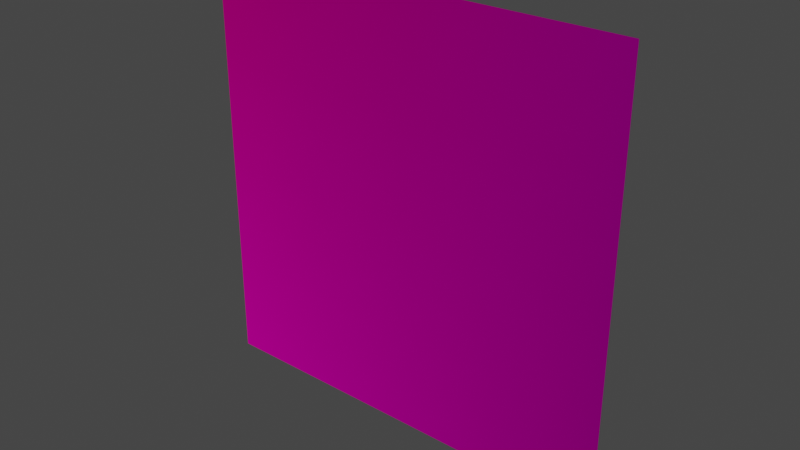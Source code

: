# Source: overlay_scrawlings006a.blend  (saved by Blender 3.6.13; exported with 4.5.12 LTS)
import bpy
from mathutils import Matrix  # noqa: F401  (used for matrix-valued properties, if any)

bpy.ops.wm.read_factory_settings(use_empty=True)
scene = bpy.context.scene
scene.name = 'Scene'

# ---- collections
col_collection = bpy.data.collections.new('Collection'); scene.collection.children.link(col_collection)

# ---- images (referenced by path relative to the original .blend; pixels are not part of the script)
import os
ASSET_DIR = os.environ.get("B2B_ASSET_DIR", "")  # directory of the original .blend (textures are referenced by path, not embedded)
HERE = os.path.dirname(os.path.abspath(__file__))  # packed textures are extracted next to this script under _unpacked/

def load_image(name, relpath, width, height, colorspace="sRGB"):
    """Load a texture the original file referenced (path relative to the .blend, or extracted next to this script)."""
    p = next((c for c in (os.path.join(HERE, relpath), os.path.join(ASSET_DIR, relpath)) if relpath and os.path.exists(c)), "")
    if p:
        img = bpy.data.images.load(p, check_existing=True)
        img.name = name
    else:  # same state as the original file: an image datablock whose file is absent (Cycles renders it pink)
        img = bpy.data.images.new(name, width, height)
        img.source = "FILE"
        img.filepath = "//" + (relpath or name)
    img.colorspace_settings.name = colorspace
    return img
img_overlay_scrawlings006a_png = load_image('overlay_scrawlings006a.png', 'overlay_scrawlings006a.png', 1024, 1024, 'sRGB')
img_overlay_scrawlings006a_2_png = load_image('overlay_scrawlings006a_2.png', 'overlay_scrawlings006a_2.png', 1024, 1024, 'sRGB')
img_overlay_scrawlings006a_3_png = load_image('overlay_scrawlings006a_3.png', 'overlay_scrawlings006a_3.png', 1024, 1024, 'sRGB')
img_overlay_scrawlings006a_4_png = load_image('overlay_scrawlings006a_4.png', 'overlay_scrawlings006a_4.png', 1024, 1024, 'sRGB')
img_overlay_scrawlings006a_5_png = load_image('overlay_scrawlings006a_5.png', 'overlay_scrawlings006a_5.png', 1024, 1024, 'sRGB')
img_overlay_scrawlings006a_6_png = load_image('overlay_scrawlings006a_6.png', 'overlay_scrawlings006a_6.png', 1024, 1024, 'sRGB')
img_overlay_scrawlings006a_7_png = load_image('overlay_scrawlings006a_7.png', 'overlay_scrawlings006a_7.png', 1024, 1024, 'sRGB')
img_overlay_scrawlings006a_8_png = load_image('overlay_scrawlings006a_8.png', 'overlay_scrawlings006a_8.png', 1024, 1024, 'sRGB')
img_overlay_scrawlings006a_9_png = load_image('overlay_scrawlings006a_9.png', 'overlay_scrawlings006a_9.png', 1024, 1024, 'sRGB')
img_overlay_scrawlings006a_10_png = load_image('overlay_scrawlings006a_10.png', 'overlay_scrawlings006a_10.png', 1024, 1024, 'sRGB')
img_overlay_scrawlings006a_11_png = load_image('overlay_scrawlings006a_11.png', 'overlay_scrawlings006a_11.png', 1024, 1024, 'sRGB')
img_overlay_scrawlings006a_12_png = load_image('overlay_scrawlings006a_12.png', 'overlay_scrawlings006a_12.png', 1024, 1024, 'sRGB')
img_overlay_scrawlings006a_13_png = load_image('overlay_scrawlings006a_13.png', 'overlay_scrawlings006a_13.png', 1024, 1024, 'sRGB')
img_overlay_scrawlings006a_14_png = load_image('overlay_scrawlings006a_14.png', 'overlay_scrawlings006a_14.png', 1024, 1024, 'sRGB')
img_overlay_scrawlings006a_15_png = load_image('overlay_scrawlings006a_15.png', 'overlay_scrawlings006a_15.png', 1024, 1024, 'sRGB')
img_overlay_scrawlings006a_16_png = load_image('overlay_scrawlings006a_16.png', 'overlay_scrawlings006a_16.png', 1024, 1024, 'sRGB')
img_overlay_scrawlings006a_17_png = load_image('overlay_scrawlings006a_17.png', 'overlay_scrawlings006a_17.png', 1024, 1024, 'sRGB')
img_overlay_scrawlings006a_18_png = load_image('overlay_scrawlings006a_18.png', 'overlay_scrawlings006a_18.png', 1024, 1024, 'sRGB')
img_overlay_scrawlings006a_19_png = load_image('overlay_scrawlings006a_19.png', 'overlay_scrawlings006a_19.png', 1024, 1024, 'sRGB')
img_overlay_scrawlings006a_20_png = load_image('overlay_scrawlings006a_20.png', 'overlay_scrawlings006a_20.png', 1024, 1024, 'sRGB')
img_overlay_scrawlings006a_21_png = load_image('overlay_scrawlings006a_21.png', 'overlay_scrawlings006a_21.png', 1024, 1024, 'sRGB')
img_overlay_scrawlings006a_22_png = load_image('overlay_scrawlings006a_22.png', 'overlay_scrawlings006a_22.png', 1024, 1024, 'sRGB')
img_overlay_scrawlings006a_23_png = load_image('overlay_scrawlings006a_23.png', 'overlay_scrawlings006a_23.png', 1024, 1024, 'sRGB')
img_overlay_scrawlings006a_24_png = load_image('overlay_scrawlings006a_24.png', 'overlay_scrawlings006a_24.png', 1024, 1024, 'sRGB')
img_overlay_scrawlings006a_25_png = load_image('overlay_scrawlings006a_25.png', 'overlay_scrawlings006a_25.png', 1024, 1024, 'sRGB')
img_overlay_scrawlings006a_26_png = load_image('overlay_scrawlings006a_26.png', 'overlay_scrawlings006a_26.png', 1024, 1024, 'sRGB')
img_overlay_scrawlings006a_27_png = load_image('overlay_scrawlings006a_27.png', 'overlay_scrawlings006a_27.png', 1024, 1024, 'sRGB')
img_overlay_scrawlings006a_28_png = load_image('overlay_scrawlings006a_28.png', 'overlay_scrawlings006a_28.png', 1024, 1024, 'sRGB')
img_overlay_scrawlings006a_29_png = load_image('overlay_scrawlings006a_29.png', 'overlay_scrawlings006a_29.png', 1024, 1024, 'sRGB')
img_overlay_scrawlings006a_30_png = load_image('overlay_scrawlings006a_30.png', 'overlay_scrawlings006a_30.png', 1024, 1024, 'sRGB')
img_overlay_scrawlings006a_31_png = load_image('overlay_scrawlings006a_31.png', 'overlay_scrawlings006a_31.png', 1024, 1024, 'sRGB')
img_overlay_scrawlings006a_32_png = load_image('overlay_scrawlings006a_32.png', 'overlay_scrawlings006a_32.png', 1024, 1024, 'sRGB')

# ---- materials (node trees are filled in below, after node groups)
mat_overlay_scrawlings006a_1 = bpy.data.materials.new('overlay_scrawlings006a_1')
mat_overlay_scrawlings006a_1.use_transparent_shadow = False
mat_overlay_scrawlings006a_2 = bpy.data.materials.new('overlay_scrawlings006a_2')
mat_overlay_scrawlings006a_2.use_transparent_shadow = False
mat_overlay_scrawlings006a_3 = bpy.data.materials.new('overlay_scrawlings006a_3')
mat_overlay_scrawlings006a_3.use_transparent_shadow = False
mat_overlay_scrawlings006a_4 = bpy.data.materials.new('overlay_scrawlings006a_4')
mat_overlay_scrawlings006a_4.use_transparent_shadow = False
mat_overlay_scrawlings006a_5 = bpy.data.materials.new('overlay_scrawlings006a_5')
mat_overlay_scrawlings006a_5.use_transparent_shadow = False
mat_overlay_scrawlings006a_6 = bpy.data.materials.new('overlay_scrawlings006a_6')
mat_overlay_scrawlings006a_6.use_transparent_shadow = False
mat_overlay_scrawlings006a_7 = bpy.data.materials.new('overlay_scrawlings006a_7')
mat_overlay_scrawlings006a_7.use_transparent_shadow = False
mat_overlay_scrawlings006a_8 = bpy.data.materials.new('overlay_scrawlings006a_8')
mat_overlay_scrawlings006a_8.use_transparent_shadow = False
mat_overlay_scrawlings006a_9 = bpy.data.materials.new('overlay_scrawlings006a_9')
mat_overlay_scrawlings006a_9.use_transparent_shadow = False
mat_overlay_scrawlings006a_10 = bpy.data.materials.new('overlay_scrawlings006a_10')
mat_overlay_scrawlings006a_10.use_transparent_shadow = False
mat_overlay_scrawlings006a_11 = bpy.data.materials.new('overlay_scrawlings006a_11')
mat_overlay_scrawlings006a_11.use_transparent_shadow = False
mat_overlay_scrawlings006a_12 = bpy.data.materials.new('overlay_scrawlings006a_12')
mat_overlay_scrawlings006a_12.use_transparent_shadow = False
mat_overlay_scrawlings006a_13 = bpy.data.materials.new('overlay_scrawlings006a_13')
mat_overlay_scrawlings006a_13.use_transparent_shadow = False
mat_overlay_scrawlings006a_14 = bpy.data.materials.new('overlay_scrawlings006a_14')
mat_overlay_scrawlings006a_14.use_transparent_shadow = False
mat_overlay_scrawlings006a_15 = bpy.data.materials.new('overlay_scrawlings006a_15')
mat_overlay_scrawlings006a_15.use_transparent_shadow = False
mat_overlay_scrawlings006a_16 = bpy.data.materials.new('overlay_scrawlings006a_16')
mat_overlay_scrawlings006a_16.use_transparent_shadow = False
mat_overlay_scrawlings006a_17 = bpy.data.materials.new('overlay_scrawlings006a_17')
mat_overlay_scrawlings006a_17.use_transparent_shadow = False
mat_overlay_scrawlings006a_18 = bpy.data.materials.new('overlay_scrawlings006a_18')
mat_overlay_scrawlings006a_18.use_transparent_shadow = False
mat_overlay_scrawlings006a_19 = bpy.data.materials.new('overlay_scrawlings006a_19')
mat_overlay_scrawlings006a_19.use_transparent_shadow = False
mat_overlay_scrawlings006a_20 = bpy.data.materials.new('overlay_scrawlings006a_20')
mat_overlay_scrawlings006a_20.use_transparent_shadow = False
mat_overlay_scrawlings006a_21 = bpy.data.materials.new('overlay_scrawlings006a_21')
mat_overlay_scrawlings006a_21.use_transparent_shadow = False
mat_overlay_scrawlings006a_22 = bpy.data.materials.new('overlay_scrawlings006a_22')
mat_overlay_scrawlings006a_22.use_transparent_shadow = False
mat_overlay_scrawlings006a_23 = bpy.data.materials.new('overlay_scrawlings006a_23')
mat_overlay_scrawlings006a_23.use_transparent_shadow = False
mat_overlay_scrawlings006a_24 = bpy.data.materials.new('overlay_scrawlings006a_24')
mat_overlay_scrawlings006a_24.use_transparent_shadow = False
mat_overlay_scrawlings006a_25 = bpy.data.materials.new('overlay_scrawlings006a_25')
mat_overlay_scrawlings006a_25.use_transparent_shadow = False
mat_overlay_scrawlings006a_26 = bpy.data.materials.new('overlay_scrawlings006a_26')
mat_overlay_scrawlings006a_26.use_transparent_shadow = False
mat_overlay_scrawlings006a_27 = bpy.data.materials.new('overlay_scrawlings006a_27')
mat_overlay_scrawlings006a_27.use_transparent_shadow = False
mat_overlay_scrawlings006a_28 = bpy.data.materials.new('overlay_scrawlings006a_28')
mat_overlay_scrawlings006a_28.use_transparent_shadow = False
mat_overlay_scrawlings006a_29 = bpy.data.materials.new('overlay_scrawlings006a_29')
mat_overlay_scrawlings006a_29.use_transparent_shadow = False
mat_overlay_scrawlings006a_30 = bpy.data.materials.new('overlay_scrawlings006a_30')
mat_overlay_scrawlings006a_30.use_transparent_shadow = False
mat_overlay_scrawlings006a_31 = bpy.data.materials.new('overlay_scrawlings006a_31')
mat_overlay_scrawlings006a_31.use_transparent_shadow = False
mat_overlay_scrawlings006a_32 = bpy.data.materials.new('overlay_scrawlings006a_32')
mat_overlay_scrawlings006a_32.use_transparent_shadow = False

# ---- material node trees
mat_overlay_scrawlings006a_1.use_nodes = True; mat_overlay_scrawlings006a_1.node_tree.nodes.clear()
_N = mat_overlay_scrawlings006a_1.node_tree.nodes; _L = mat_overlay_scrawlings006a_1.node_tree.links
n0 = _N.new('ShaderNodeOutputMaterial'); n0.name = 'Material Output'; n0.location = (300, 300)
n1 = _N.new('ShaderNodeVertexColor'); n1.name = 'Color Attribute'; n1.location = (-342, 271)
n1.layer_name = 'Col'
n2 = _N.new('ShaderNodeTexImage'); n2.name = 'Image Texture'; n2.location = (-311, 9)
n2.image = img_overlay_scrawlings006a_png
n2.extension = 'EXTEND'
n3 = _N.new('ShaderNodeMix'); n3.name = 'Mix'; n3.location = (100, 175)
n3.data_type = 'RGBA'
n3.blend_type = 'MULTIPLY'
n3.inputs[0].default_value = 1.0
_L.new(n1.outputs[0], n3.inputs[6])
_L.new(n2.outputs[0], n3.inputs[7])
_L.new(n3.outputs[2], n0.inputs[0])
n0.is_active_output = True
mat_overlay_scrawlings006a_2.use_nodes = True; mat_overlay_scrawlings006a_2.node_tree.nodes.clear()
_N = mat_overlay_scrawlings006a_2.node_tree.nodes; _L = mat_overlay_scrawlings006a_2.node_tree.links
n0 = _N.new('ShaderNodeOutputMaterial'); n0.name = 'Material Output'; n0.location = (300, 300)
n1 = _N.new('ShaderNodeVertexColor'); n1.name = 'Color Attribute'; n1.location = (-342, 271)
n1.layer_name = 'Col'
n2 = _N.new('ShaderNodeMix'); n2.name = 'Mix'; n2.location = (100, 175)
n2.data_type = 'RGBA'
n2.blend_type = 'MULTIPLY'
n2.inputs[0].default_value = 1.0
n3 = _N.new('ShaderNodeTexImage'); n3.name = 'Image Texture'; n3.location = (-311, 9)
n3.image = img_overlay_scrawlings006a_2_png
n3.extension = 'EXTEND'
_L.new(n1.outputs[0], n2.inputs[6])
_L.new(n3.outputs[0], n2.inputs[7])
_L.new(n2.outputs[2], n0.inputs[0])
n0.is_active_output = True
mat_overlay_scrawlings006a_3.use_nodes = True; mat_overlay_scrawlings006a_3.node_tree.nodes.clear()
_N = mat_overlay_scrawlings006a_3.node_tree.nodes; _L = mat_overlay_scrawlings006a_3.node_tree.links
n0 = _N.new('ShaderNodeOutputMaterial'); n0.name = 'Material Output'; n0.location = (300, 300)
n1 = _N.new('ShaderNodeVertexColor'); n1.name = 'Color Attribute'; n1.location = (-342, 271)
n1.layer_name = 'Col'
n2 = _N.new('ShaderNodeMix'); n2.name = 'Mix'; n2.location = (100, 175)
n2.data_type = 'RGBA'
n2.blend_type = 'MULTIPLY'
n2.inputs[0].default_value = 1.0
n3 = _N.new('ShaderNodeTexImage'); n3.name = 'Image Texture'; n3.location = (-311, 9)
n3.image = img_overlay_scrawlings006a_3_png
n3.extension = 'EXTEND'
_L.new(n1.outputs[0], n2.inputs[6])
_L.new(n3.outputs[0], n2.inputs[7])
_L.new(n2.outputs[2], n0.inputs[0])
n0.is_active_output = True
mat_overlay_scrawlings006a_4.use_nodes = True; mat_overlay_scrawlings006a_4.node_tree.nodes.clear()
_N = mat_overlay_scrawlings006a_4.node_tree.nodes; _L = mat_overlay_scrawlings006a_4.node_tree.links
n0 = _N.new('ShaderNodeOutputMaterial'); n0.name = 'Material Output'; n0.location = (300, 300)
n1 = _N.new('ShaderNodeVertexColor'); n1.name = 'Color Attribute'; n1.location = (-342, 271)
n1.layer_name = 'Col'
n2 = _N.new('ShaderNodeMix'); n2.name = 'Mix'; n2.location = (100, 175)
n2.data_type = 'RGBA'
n2.blend_type = 'MULTIPLY'
n2.inputs[0].default_value = 1.0
n3 = _N.new('ShaderNodeTexImage'); n3.name = 'Image Texture'; n3.location = (-311, 9)
n3.image = img_overlay_scrawlings006a_4_png
n3.extension = 'EXTEND'
_L.new(n1.outputs[0], n2.inputs[6])
_L.new(n3.outputs[0], n2.inputs[7])
_L.new(n2.outputs[2], n0.inputs[0])
n0.is_active_output = True
mat_overlay_scrawlings006a_5.use_nodes = True; mat_overlay_scrawlings006a_5.node_tree.nodes.clear()
_N = mat_overlay_scrawlings006a_5.node_tree.nodes; _L = mat_overlay_scrawlings006a_5.node_tree.links
n0 = _N.new('ShaderNodeOutputMaterial'); n0.name = 'Material Output'; n0.location = (300, 300)
n1 = _N.new('ShaderNodeVertexColor'); n1.name = 'Color Attribute'; n1.location = (-342, 271)
n1.layer_name = 'Col'
n2 = _N.new('ShaderNodeMix'); n2.name = 'Mix'; n2.location = (100, 175)
n2.data_type = 'RGBA'
n2.blend_type = 'MULTIPLY'
n2.inputs[0].default_value = 1.0
n3 = _N.new('ShaderNodeTexImage'); n3.name = 'Image Texture'; n3.location = (-311, 9)
n3.image = img_overlay_scrawlings006a_5_png
n3.extension = 'EXTEND'
_L.new(n1.outputs[0], n2.inputs[6])
_L.new(n3.outputs[0], n2.inputs[7])
_L.new(n2.outputs[2], n0.inputs[0])
n0.is_active_output = True
mat_overlay_scrawlings006a_6.use_nodes = True; mat_overlay_scrawlings006a_6.node_tree.nodes.clear()
_N = mat_overlay_scrawlings006a_6.node_tree.nodes; _L = mat_overlay_scrawlings006a_6.node_tree.links
n0 = _N.new('ShaderNodeOutputMaterial'); n0.name = 'Material Output'; n0.location = (300, 300)
n1 = _N.new('ShaderNodeVertexColor'); n1.name = 'Color Attribute'; n1.location = (-342, 271)
n1.layer_name = 'Col'
n2 = _N.new('ShaderNodeMix'); n2.name = 'Mix'; n2.location = (100, 175)
n2.data_type = 'RGBA'
n2.blend_type = 'MULTIPLY'
n2.inputs[0].default_value = 1.0
n3 = _N.new('ShaderNodeTexImage'); n3.name = 'Image Texture'; n3.location = (-311, 9)
n3.image = img_overlay_scrawlings006a_6_png
n3.extension = 'EXTEND'
_L.new(n1.outputs[0], n2.inputs[6])
_L.new(n3.outputs[0], n2.inputs[7])
_L.new(n2.outputs[2], n0.inputs[0])
n0.is_active_output = True
mat_overlay_scrawlings006a_7.use_nodes = True; mat_overlay_scrawlings006a_7.node_tree.nodes.clear()
_N = mat_overlay_scrawlings006a_7.node_tree.nodes; _L = mat_overlay_scrawlings006a_7.node_tree.links
n0 = _N.new('ShaderNodeOutputMaterial'); n0.name = 'Material Output'; n0.location = (300, 300)
n1 = _N.new('ShaderNodeVertexColor'); n1.name = 'Color Attribute'; n1.location = (-342, 271)
n1.layer_name = 'Col'
n2 = _N.new('ShaderNodeMix'); n2.name = 'Mix'; n2.location = (100, 175)
n2.data_type = 'RGBA'
n2.blend_type = 'MULTIPLY'
n2.inputs[0].default_value = 1.0
n3 = _N.new('ShaderNodeTexImage'); n3.name = 'Image Texture'; n3.location = (-311, 9)
n3.image = img_overlay_scrawlings006a_7_png
n3.extension = 'EXTEND'
_L.new(n1.outputs[0], n2.inputs[6])
_L.new(n3.outputs[0], n2.inputs[7])
_L.new(n2.outputs[2], n0.inputs[0])
n0.is_active_output = True
mat_overlay_scrawlings006a_8.use_nodes = True; mat_overlay_scrawlings006a_8.node_tree.nodes.clear()
_N = mat_overlay_scrawlings006a_8.node_tree.nodes; _L = mat_overlay_scrawlings006a_8.node_tree.links
n0 = _N.new('ShaderNodeOutputMaterial'); n0.name = 'Material Output'; n0.location = (300, 300)
n1 = _N.new('ShaderNodeVertexColor'); n1.name = 'Color Attribute'; n1.location = (-342, 271)
n1.layer_name = 'Col'
n2 = _N.new('ShaderNodeMix'); n2.name = 'Mix'; n2.location = (100, 175)
n2.data_type = 'RGBA'
n2.blend_type = 'MULTIPLY'
n2.inputs[0].default_value = 1.0
n3 = _N.new('ShaderNodeTexImage'); n3.name = 'Image Texture'; n3.location = (-311, 9)
n3.image = img_overlay_scrawlings006a_8_png
n3.extension = 'EXTEND'
_L.new(n1.outputs[0], n2.inputs[6])
_L.new(n3.outputs[0], n2.inputs[7])
_L.new(n2.outputs[2], n0.inputs[0])
n0.is_active_output = True
mat_overlay_scrawlings006a_9.use_nodes = True; mat_overlay_scrawlings006a_9.node_tree.nodes.clear()
_N = mat_overlay_scrawlings006a_9.node_tree.nodes; _L = mat_overlay_scrawlings006a_9.node_tree.links
n0 = _N.new('ShaderNodeOutputMaterial'); n0.name = 'Material Output'; n0.location = (300, 300)
n1 = _N.new('ShaderNodeVertexColor'); n1.name = 'Color Attribute'; n1.location = (-342, 271)
n1.layer_name = 'Col'
n2 = _N.new('ShaderNodeMix'); n2.name = 'Mix'; n2.location = (100, 175)
n2.data_type = 'RGBA'
n2.blend_type = 'MULTIPLY'
n2.inputs[0].default_value = 1.0
n3 = _N.new('ShaderNodeTexImage'); n3.name = 'Image Texture'; n3.location = (-311, 9)
n3.image = img_overlay_scrawlings006a_9_png
n3.extension = 'EXTEND'
_L.new(n1.outputs[0], n2.inputs[6])
_L.new(n3.outputs[0], n2.inputs[7])
_L.new(n2.outputs[2], n0.inputs[0])
n0.is_active_output = True
mat_overlay_scrawlings006a_10.use_nodes = True; mat_overlay_scrawlings006a_10.node_tree.nodes.clear()
_N = mat_overlay_scrawlings006a_10.node_tree.nodes; _L = mat_overlay_scrawlings006a_10.node_tree.links
n0 = _N.new('ShaderNodeOutputMaterial'); n0.name = 'Material Output'; n0.location = (300, 300)
n1 = _N.new('ShaderNodeVertexColor'); n1.name = 'Color Attribute'; n1.location = (-342, 271)
n1.layer_name = 'Col'
n2 = _N.new('ShaderNodeMix'); n2.name = 'Mix'; n2.location = (100, 175)
n2.data_type = 'RGBA'
n2.blend_type = 'MULTIPLY'
n2.inputs[0].default_value = 1.0
n3 = _N.new('ShaderNodeTexImage'); n3.name = 'Image Texture'; n3.location = (-311, 9)
n3.image = img_overlay_scrawlings006a_10_png
n3.extension = 'EXTEND'
_L.new(n1.outputs[0], n2.inputs[6])
_L.new(n3.outputs[0], n2.inputs[7])
_L.new(n2.outputs[2], n0.inputs[0])
n0.is_active_output = True
mat_overlay_scrawlings006a_11.use_nodes = True; mat_overlay_scrawlings006a_11.node_tree.nodes.clear()
_N = mat_overlay_scrawlings006a_11.node_tree.nodes; _L = mat_overlay_scrawlings006a_11.node_tree.links
n0 = _N.new('ShaderNodeOutputMaterial'); n0.name = 'Material Output'; n0.location = (300, 300)
n1 = _N.new('ShaderNodeVertexColor'); n1.name = 'Color Attribute'; n1.location = (-342, 271)
n1.layer_name = 'Col'
n2 = _N.new('ShaderNodeMix'); n2.name = 'Mix'; n2.location = (100, 175)
n2.data_type = 'RGBA'
n2.blend_type = 'MULTIPLY'
n2.inputs[0].default_value = 1.0
n3 = _N.new('ShaderNodeTexImage'); n3.name = 'Image Texture'; n3.location = (-311, 9)
n3.image = img_overlay_scrawlings006a_11_png
n3.extension = 'EXTEND'
_L.new(n1.outputs[0], n2.inputs[6])
_L.new(n3.outputs[0], n2.inputs[7])
_L.new(n2.outputs[2], n0.inputs[0])
n0.is_active_output = True
mat_overlay_scrawlings006a_12.use_nodes = True; mat_overlay_scrawlings006a_12.node_tree.nodes.clear()
_N = mat_overlay_scrawlings006a_12.node_tree.nodes; _L = mat_overlay_scrawlings006a_12.node_tree.links
n0 = _N.new('ShaderNodeOutputMaterial'); n0.name = 'Material Output'; n0.location = (300, 300)
n1 = _N.new('ShaderNodeVertexColor'); n1.name = 'Color Attribute'; n1.location = (-342, 271)
n1.layer_name = 'Col'
n2 = _N.new('ShaderNodeMix'); n2.name = 'Mix'; n2.location = (100, 175)
n2.data_type = 'RGBA'
n2.blend_type = 'MULTIPLY'
n2.inputs[0].default_value = 1.0
n3 = _N.new('ShaderNodeTexImage'); n3.name = 'Image Texture'; n3.location = (-311, 9)
n3.image = img_overlay_scrawlings006a_12_png
n3.extension = 'EXTEND'
_L.new(n1.outputs[0], n2.inputs[6])
_L.new(n3.outputs[0], n2.inputs[7])
_L.new(n2.outputs[2], n0.inputs[0])
n0.is_active_output = True
mat_overlay_scrawlings006a_13.use_nodes = True; mat_overlay_scrawlings006a_13.node_tree.nodes.clear()
_N = mat_overlay_scrawlings006a_13.node_tree.nodes; _L = mat_overlay_scrawlings006a_13.node_tree.links
n0 = _N.new('ShaderNodeOutputMaterial'); n0.name = 'Material Output'; n0.location = (300, 300)
n1 = _N.new('ShaderNodeVertexColor'); n1.name = 'Color Attribute'; n1.location = (-342, 271)
n1.layer_name = 'Col'
n2 = _N.new('ShaderNodeMix'); n2.name = 'Mix'; n2.location = (100, 175)
n2.data_type = 'RGBA'
n2.blend_type = 'MULTIPLY'
n2.inputs[0].default_value = 1.0
n3 = _N.new('ShaderNodeTexImage'); n3.name = 'Image Texture'; n3.location = (-311, 9)
n3.image = img_overlay_scrawlings006a_13_png
n3.extension = 'EXTEND'
_L.new(n1.outputs[0], n2.inputs[6])
_L.new(n3.outputs[0], n2.inputs[7])
_L.new(n2.outputs[2], n0.inputs[0])
n0.is_active_output = True
mat_overlay_scrawlings006a_14.use_nodes = True; mat_overlay_scrawlings006a_14.node_tree.nodes.clear()
_N = mat_overlay_scrawlings006a_14.node_tree.nodes; _L = mat_overlay_scrawlings006a_14.node_tree.links
n0 = _N.new('ShaderNodeOutputMaterial'); n0.name = 'Material Output'; n0.location = (300, 300)
n1 = _N.new('ShaderNodeVertexColor'); n1.name = 'Color Attribute'; n1.location = (-342, 271)
n1.layer_name = 'Col'
n2 = _N.new('ShaderNodeMix'); n2.name = 'Mix'; n2.location = (100, 175)
n2.data_type = 'RGBA'
n2.blend_type = 'MULTIPLY'
n2.inputs[0].default_value = 1.0
n3 = _N.new('ShaderNodeTexImage'); n3.name = 'Image Texture'; n3.location = (-311, 9)
n3.image = img_overlay_scrawlings006a_14_png
n3.extension = 'EXTEND'
_L.new(n1.outputs[0], n2.inputs[6])
_L.new(n3.outputs[0], n2.inputs[7])
_L.new(n2.outputs[2], n0.inputs[0])
n0.is_active_output = True
mat_overlay_scrawlings006a_15.use_nodes = True; mat_overlay_scrawlings006a_15.node_tree.nodes.clear()
_N = mat_overlay_scrawlings006a_15.node_tree.nodes; _L = mat_overlay_scrawlings006a_15.node_tree.links
n0 = _N.new('ShaderNodeOutputMaterial'); n0.name = 'Material Output'; n0.location = (300, 300)
n1 = _N.new('ShaderNodeVertexColor'); n1.name = 'Color Attribute'; n1.location = (-342, 271)
n1.layer_name = 'Col'
n2 = _N.new('ShaderNodeMix'); n2.name = 'Mix'; n2.location = (100, 175)
n2.data_type = 'RGBA'
n2.blend_type = 'MULTIPLY'
n2.inputs[0].default_value = 1.0
n3 = _N.new('ShaderNodeTexImage'); n3.name = 'Image Texture'; n3.location = (-311, 9)
n3.image = img_overlay_scrawlings006a_15_png
n3.extension = 'EXTEND'
_L.new(n1.outputs[0], n2.inputs[6])
_L.new(n3.outputs[0], n2.inputs[7])
_L.new(n2.outputs[2], n0.inputs[0])
n0.is_active_output = True
mat_overlay_scrawlings006a_16.use_nodes = True; mat_overlay_scrawlings006a_16.node_tree.nodes.clear()
_N = mat_overlay_scrawlings006a_16.node_tree.nodes; _L = mat_overlay_scrawlings006a_16.node_tree.links
n0 = _N.new('ShaderNodeOutputMaterial'); n0.name = 'Material Output'; n0.location = (300, 300)
n1 = _N.new('ShaderNodeVertexColor'); n1.name = 'Color Attribute'; n1.location = (-342, 271)
n1.layer_name = 'Col'
n2 = _N.new('ShaderNodeMix'); n2.name = 'Mix'; n2.location = (100, 175)
n2.data_type = 'RGBA'
n2.blend_type = 'MULTIPLY'
n2.inputs[0].default_value = 1.0
n3 = _N.new('ShaderNodeTexImage'); n3.name = 'Image Texture'; n3.location = (-311, 9)
n3.image = img_overlay_scrawlings006a_16_png
n3.extension = 'EXTEND'
_L.new(n1.outputs[0], n2.inputs[6])
_L.new(n3.outputs[0], n2.inputs[7])
_L.new(n2.outputs[2], n0.inputs[0])
n0.is_active_output = True
mat_overlay_scrawlings006a_17.use_nodes = True; mat_overlay_scrawlings006a_17.node_tree.nodes.clear()
_N = mat_overlay_scrawlings006a_17.node_tree.nodes; _L = mat_overlay_scrawlings006a_17.node_tree.links
n0 = _N.new('ShaderNodeOutputMaterial'); n0.name = 'Material Output'; n0.location = (300, 300)
n1 = _N.new('ShaderNodeVertexColor'); n1.name = 'Color Attribute'; n1.location = (-342, 271)
n1.layer_name = 'Col'
n2 = _N.new('ShaderNodeMix'); n2.name = 'Mix'; n2.location = (100, 175)
n2.data_type = 'RGBA'
n2.blend_type = 'MULTIPLY'
n2.inputs[0].default_value = 1.0
n3 = _N.new('ShaderNodeTexImage'); n3.name = 'Image Texture'; n3.location = (-311, 9)
n3.image = img_overlay_scrawlings006a_17_png
n3.extension = 'EXTEND'
_L.new(n1.outputs[0], n2.inputs[6])
_L.new(n3.outputs[0], n2.inputs[7])
_L.new(n2.outputs[2], n0.inputs[0])
n0.is_active_output = True
mat_overlay_scrawlings006a_18.use_nodes = True; mat_overlay_scrawlings006a_18.node_tree.nodes.clear()
_N = mat_overlay_scrawlings006a_18.node_tree.nodes; _L = mat_overlay_scrawlings006a_18.node_tree.links
n0 = _N.new('ShaderNodeOutputMaterial'); n0.name = 'Material Output'; n0.location = (300, 300)
n1 = _N.new('ShaderNodeVertexColor'); n1.name = 'Color Attribute'; n1.location = (-342, 271)
n1.layer_name = 'Col'
n2 = _N.new('ShaderNodeMix'); n2.name = 'Mix'; n2.location = (100, 175)
n2.data_type = 'RGBA'
n2.blend_type = 'MULTIPLY'
n2.inputs[0].default_value = 1.0
n3 = _N.new('ShaderNodeTexImage'); n3.name = 'Image Texture'; n3.location = (-311, 9)
n3.image = img_overlay_scrawlings006a_18_png
n3.extension = 'EXTEND'
_L.new(n1.outputs[0], n2.inputs[6])
_L.new(n3.outputs[0], n2.inputs[7])
_L.new(n2.outputs[2], n0.inputs[0])
n0.is_active_output = True
mat_overlay_scrawlings006a_19.use_nodes = True; mat_overlay_scrawlings006a_19.node_tree.nodes.clear()
_N = mat_overlay_scrawlings006a_19.node_tree.nodes; _L = mat_overlay_scrawlings006a_19.node_tree.links
n0 = _N.new('ShaderNodeOutputMaterial'); n0.name = 'Material Output'; n0.location = (300, 300)
n1 = _N.new('ShaderNodeVertexColor'); n1.name = 'Color Attribute'; n1.location = (-342, 271)
n1.layer_name = 'Col'
n2 = _N.new('ShaderNodeMix'); n2.name = 'Mix'; n2.location = (100, 175)
n2.data_type = 'RGBA'
n2.blend_type = 'MULTIPLY'
n2.inputs[0].default_value = 1.0
n3 = _N.new('ShaderNodeTexImage'); n3.name = 'Image Texture'; n3.location = (-311, 9)
n3.image = img_overlay_scrawlings006a_19_png
n3.extension = 'EXTEND'
_L.new(n1.outputs[0], n2.inputs[6])
_L.new(n3.outputs[0], n2.inputs[7])
_L.new(n2.outputs[2], n0.inputs[0])
n0.is_active_output = True
mat_overlay_scrawlings006a_20.use_nodes = True; mat_overlay_scrawlings006a_20.node_tree.nodes.clear()
_N = mat_overlay_scrawlings006a_20.node_tree.nodes; _L = mat_overlay_scrawlings006a_20.node_tree.links
n0 = _N.new('ShaderNodeOutputMaterial'); n0.name = 'Material Output'; n0.location = (300, 300)
n1 = _N.new('ShaderNodeVertexColor'); n1.name = 'Color Attribute'; n1.location = (-342, 271)
n1.layer_name = 'Col'
n2 = _N.new('ShaderNodeMix'); n2.name = 'Mix'; n2.location = (100, 175)
n2.data_type = 'RGBA'
n2.blend_type = 'MULTIPLY'
n2.inputs[0].default_value = 1.0
n3 = _N.new('ShaderNodeTexImage'); n3.name = 'Image Texture'; n3.location = (-311, 9)
n3.image = img_overlay_scrawlings006a_20_png
n3.extension = 'EXTEND'
_L.new(n1.outputs[0], n2.inputs[6])
_L.new(n3.outputs[0], n2.inputs[7])
_L.new(n2.outputs[2], n0.inputs[0])
n0.is_active_output = True
mat_overlay_scrawlings006a_21.use_nodes = True; mat_overlay_scrawlings006a_21.node_tree.nodes.clear()
_N = mat_overlay_scrawlings006a_21.node_tree.nodes; _L = mat_overlay_scrawlings006a_21.node_tree.links
n0 = _N.new('ShaderNodeOutputMaterial'); n0.name = 'Material Output'; n0.location = (300, 300)
n1 = _N.new('ShaderNodeVertexColor'); n1.name = 'Color Attribute'; n1.location = (-342, 271)
n1.layer_name = 'Col'
n2 = _N.new('ShaderNodeMix'); n2.name = 'Mix'; n2.location = (100, 175)
n2.data_type = 'RGBA'
n2.blend_type = 'MULTIPLY'
n2.inputs[0].default_value = 1.0
n3 = _N.new('ShaderNodeTexImage'); n3.name = 'Image Texture'; n3.location = (-311, 9)
n3.image = img_overlay_scrawlings006a_21_png
n3.extension = 'EXTEND'
_L.new(n1.outputs[0], n2.inputs[6])
_L.new(n3.outputs[0], n2.inputs[7])
_L.new(n2.outputs[2], n0.inputs[0])
n0.is_active_output = True
mat_overlay_scrawlings006a_22.use_nodes = True; mat_overlay_scrawlings006a_22.node_tree.nodes.clear()
_N = mat_overlay_scrawlings006a_22.node_tree.nodes; _L = mat_overlay_scrawlings006a_22.node_tree.links
n0 = _N.new('ShaderNodeOutputMaterial'); n0.name = 'Material Output'; n0.location = (300, 300)
n1 = _N.new('ShaderNodeVertexColor'); n1.name = 'Color Attribute'; n1.location = (-342, 271)
n1.layer_name = 'Col'
n2 = _N.new('ShaderNodeMix'); n2.name = 'Mix'; n2.location = (100, 175)
n2.data_type = 'RGBA'
n2.blend_type = 'MULTIPLY'
n2.inputs[0].default_value = 1.0
n3 = _N.new('ShaderNodeTexImage'); n3.name = 'Image Texture'; n3.location = (-311, 9)
n3.image = img_overlay_scrawlings006a_22_png
n3.extension = 'EXTEND'
_L.new(n1.outputs[0], n2.inputs[6])
_L.new(n3.outputs[0], n2.inputs[7])
_L.new(n2.outputs[2], n0.inputs[0])
n0.is_active_output = True
mat_overlay_scrawlings006a_23.use_nodes = True; mat_overlay_scrawlings006a_23.node_tree.nodes.clear()
_N = mat_overlay_scrawlings006a_23.node_tree.nodes; _L = mat_overlay_scrawlings006a_23.node_tree.links
n0 = _N.new('ShaderNodeOutputMaterial'); n0.name = 'Material Output'; n0.location = (300, 300)
n1 = _N.new('ShaderNodeVertexColor'); n1.name = 'Color Attribute'; n1.location = (-342, 271)
n1.layer_name = 'Col'
n2 = _N.new('ShaderNodeMix'); n2.name = 'Mix'; n2.location = (100, 175)
n2.data_type = 'RGBA'
n2.blend_type = 'MULTIPLY'
n2.inputs[0].default_value = 1.0
n3 = _N.new('ShaderNodeTexImage'); n3.name = 'Image Texture'; n3.location = (-311, 9)
n3.image = img_overlay_scrawlings006a_23_png
n3.extension = 'EXTEND'
_L.new(n1.outputs[0], n2.inputs[6])
_L.new(n3.outputs[0], n2.inputs[7])
_L.new(n2.outputs[2], n0.inputs[0])
n0.is_active_output = True
mat_overlay_scrawlings006a_24.use_nodes = True; mat_overlay_scrawlings006a_24.node_tree.nodes.clear()
_N = mat_overlay_scrawlings006a_24.node_tree.nodes; _L = mat_overlay_scrawlings006a_24.node_tree.links
n0 = _N.new('ShaderNodeOutputMaterial'); n0.name = 'Material Output'; n0.location = (300, 300)
n1 = _N.new('ShaderNodeVertexColor'); n1.name = 'Color Attribute'; n1.location = (-342, 271)
n1.layer_name = 'Col'
n2 = _N.new('ShaderNodeMix'); n2.name = 'Mix'; n2.location = (100, 175)
n2.data_type = 'RGBA'
n2.blend_type = 'MULTIPLY'
n2.inputs[0].default_value = 1.0
n3 = _N.new('ShaderNodeTexImage'); n3.name = 'Image Texture'; n3.location = (-311, 9)
n3.image = img_overlay_scrawlings006a_24_png
n3.extension = 'EXTEND'
_L.new(n1.outputs[0], n2.inputs[6])
_L.new(n3.outputs[0], n2.inputs[7])
_L.new(n2.outputs[2], n0.inputs[0])
n0.is_active_output = True
mat_overlay_scrawlings006a_25.use_nodes = True; mat_overlay_scrawlings006a_25.node_tree.nodes.clear()
_N = mat_overlay_scrawlings006a_25.node_tree.nodes; _L = mat_overlay_scrawlings006a_25.node_tree.links
n0 = _N.new('ShaderNodeOutputMaterial'); n0.name = 'Material Output'; n0.location = (300, 300)
n1 = _N.new('ShaderNodeVertexColor'); n1.name = 'Color Attribute'; n1.location = (-342, 271)
n1.layer_name = 'Col'
n2 = _N.new('ShaderNodeMix'); n2.name = 'Mix'; n2.location = (100, 175)
n2.data_type = 'RGBA'
n2.blend_type = 'MULTIPLY'
n2.inputs[0].default_value = 1.0
n3 = _N.new('ShaderNodeTexImage'); n3.name = 'Image Texture'; n3.location = (-311, 9)
n3.image = img_overlay_scrawlings006a_25_png
n3.extension = 'EXTEND'
_L.new(n1.outputs[0], n2.inputs[6])
_L.new(n3.outputs[0], n2.inputs[7])
_L.new(n2.outputs[2], n0.inputs[0])
n0.is_active_output = True
mat_overlay_scrawlings006a_26.use_nodes = True; mat_overlay_scrawlings006a_26.node_tree.nodes.clear()
_N = mat_overlay_scrawlings006a_26.node_tree.nodes; _L = mat_overlay_scrawlings006a_26.node_tree.links
n0 = _N.new('ShaderNodeOutputMaterial'); n0.name = 'Material Output'; n0.location = (300, 300)
n1 = _N.new('ShaderNodeVertexColor'); n1.name = 'Color Attribute'; n1.location = (-342, 271)
n1.layer_name = 'Col'
n2 = _N.new('ShaderNodeMix'); n2.name = 'Mix'; n2.location = (100, 175)
n2.data_type = 'RGBA'
n2.blend_type = 'MULTIPLY'
n2.inputs[0].default_value = 1.0
n3 = _N.new('ShaderNodeTexImage'); n3.name = 'Image Texture'; n3.location = (-311, 9)
n3.image = img_overlay_scrawlings006a_26_png
n3.extension = 'EXTEND'
_L.new(n1.outputs[0], n2.inputs[6])
_L.new(n3.outputs[0], n2.inputs[7])
_L.new(n2.outputs[2], n0.inputs[0])
n0.is_active_output = True
mat_overlay_scrawlings006a_27.use_nodes = True; mat_overlay_scrawlings006a_27.node_tree.nodes.clear()
_N = mat_overlay_scrawlings006a_27.node_tree.nodes; _L = mat_overlay_scrawlings006a_27.node_tree.links
n0 = _N.new('ShaderNodeOutputMaterial'); n0.name = 'Material Output'; n0.location = (300, 300)
n1 = _N.new('ShaderNodeVertexColor'); n1.name = 'Color Attribute'; n1.location = (-342, 271)
n1.layer_name = 'Col'
n2 = _N.new('ShaderNodeMix'); n2.name = 'Mix'; n2.location = (100, 175)
n2.data_type = 'RGBA'
n2.blend_type = 'MULTIPLY'
n2.inputs[0].default_value = 1.0
n3 = _N.new('ShaderNodeTexImage'); n3.name = 'Image Texture'; n3.location = (-311, 9)
n3.image = img_overlay_scrawlings006a_27_png
n3.extension = 'EXTEND'
_L.new(n1.outputs[0], n2.inputs[6])
_L.new(n3.outputs[0], n2.inputs[7])
_L.new(n2.outputs[2], n0.inputs[0])
n0.is_active_output = True
mat_overlay_scrawlings006a_28.use_nodes = True; mat_overlay_scrawlings006a_28.node_tree.nodes.clear()
_N = mat_overlay_scrawlings006a_28.node_tree.nodes; _L = mat_overlay_scrawlings006a_28.node_tree.links
n0 = _N.new('ShaderNodeOutputMaterial'); n0.name = 'Material Output'; n0.location = (300, 300)
n1 = _N.new('ShaderNodeVertexColor'); n1.name = 'Color Attribute'; n1.location = (-342, 271)
n1.layer_name = 'Col'
n2 = _N.new('ShaderNodeMix'); n2.name = 'Mix'; n2.location = (100, 175)
n2.data_type = 'RGBA'
n2.blend_type = 'MULTIPLY'
n2.inputs[0].default_value = 1.0
n3 = _N.new('ShaderNodeTexImage'); n3.name = 'Image Texture'; n3.location = (-311, 9)
n3.image = img_overlay_scrawlings006a_28_png
n3.extension = 'EXTEND'
_L.new(n1.outputs[0], n2.inputs[6])
_L.new(n3.outputs[0], n2.inputs[7])
_L.new(n2.outputs[2], n0.inputs[0])
n0.is_active_output = True
mat_overlay_scrawlings006a_29.use_nodes = True; mat_overlay_scrawlings006a_29.node_tree.nodes.clear()
_N = mat_overlay_scrawlings006a_29.node_tree.nodes; _L = mat_overlay_scrawlings006a_29.node_tree.links
n0 = _N.new('ShaderNodeOutputMaterial'); n0.name = 'Material Output'; n0.location = (300, 300)
n1 = _N.new('ShaderNodeVertexColor'); n1.name = 'Color Attribute'; n1.location = (-342, 271)
n1.layer_name = 'Col'
n2 = _N.new('ShaderNodeMix'); n2.name = 'Mix'; n2.location = (100, 175)
n2.data_type = 'RGBA'
n2.blend_type = 'MULTIPLY'
n2.inputs[0].default_value = 1.0
n3 = _N.new('ShaderNodeTexImage'); n3.name = 'Image Texture'; n3.location = (-311, 9)
n3.image = img_overlay_scrawlings006a_29_png
n3.extension = 'EXTEND'
_L.new(n1.outputs[0], n2.inputs[6])
_L.new(n3.outputs[0], n2.inputs[7])
_L.new(n2.outputs[2], n0.inputs[0])
n0.is_active_output = True
mat_overlay_scrawlings006a_30.use_nodes = True; mat_overlay_scrawlings006a_30.node_tree.nodes.clear()
_N = mat_overlay_scrawlings006a_30.node_tree.nodes; _L = mat_overlay_scrawlings006a_30.node_tree.links
n0 = _N.new('ShaderNodeOutputMaterial'); n0.name = 'Material Output'; n0.location = (300, 300)
n1 = _N.new('ShaderNodeVertexColor'); n1.name = 'Color Attribute'; n1.location = (-342, 271)
n1.layer_name = 'Col'
n2 = _N.new('ShaderNodeMix'); n2.name = 'Mix'; n2.location = (100, 175)
n2.data_type = 'RGBA'
n2.blend_type = 'MULTIPLY'
n2.inputs[0].default_value = 1.0
n3 = _N.new('ShaderNodeTexImage'); n3.name = 'Image Texture'; n3.location = (-311, 9)
n3.image = img_overlay_scrawlings006a_30_png
n3.extension = 'EXTEND'
_L.new(n1.outputs[0], n2.inputs[6])
_L.new(n3.outputs[0], n2.inputs[7])
_L.new(n2.outputs[2], n0.inputs[0])
n0.is_active_output = True
mat_overlay_scrawlings006a_31.use_nodes = True; mat_overlay_scrawlings006a_31.node_tree.nodes.clear()
_N = mat_overlay_scrawlings006a_31.node_tree.nodes; _L = mat_overlay_scrawlings006a_31.node_tree.links
n0 = _N.new('ShaderNodeOutputMaterial'); n0.name = 'Material Output'; n0.location = (300, 300)
n1 = _N.new('ShaderNodeVertexColor'); n1.name = 'Color Attribute'; n1.location = (-342, 271)
n1.layer_name = 'Col'
n2 = _N.new('ShaderNodeMix'); n2.name = 'Mix'; n2.location = (100, 175)
n2.data_type = 'RGBA'
n2.blend_type = 'MULTIPLY'
n2.inputs[0].default_value = 1.0
n3 = _N.new('ShaderNodeTexImage'); n3.name = 'Image Texture'; n3.location = (-311, 9)
n3.image = img_overlay_scrawlings006a_31_png
n3.extension = 'EXTEND'
_L.new(n1.outputs[0], n2.inputs[6])
_L.new(n3.outputs[0], n2.inputs[7])
_L.new(n2.outputs[2], n0.inputs[0])
n0.is_active_output = True
mat_overlay_scrawlings006a_32.use_nodes = True; mat_overlay_scrawlings006a_32.node_tree.nodes.clear()
_N = mat_overlay_scrawlings006a_32.node_tree.nodes; _L = mat_overlay_scrawlings006a_32.node_tree.links
n0 = _N.new('ShaderNodeOutputMaterial'); n0.name = 'Material Output'; n0.location = (300, 300)
n1 = _N.new('ShaderNodeVertexColor'); n1.name = 'Color Attribute'; n1.location = (-342, 271)
n1.layer_name = 'Col'
n2 = _N.new('ShaderNodeMix'); n2.name = 'Mix'; n2.location = (100, 175)
n2.data_type = 'RGBA'
n2.blend_type = 'MULTIPLY'
n2.inputs[0].default_value = 1.0
n3 = _N.new('ShaderNodeTexImage'); n3.name = 'Image Texture'; n3.location = (-311, 9)
n3.image = img_overlay_scrawlings006a_32_png
n3.extension = 'EXTEND'
_L.new(n1.outputs[0], n2.inputs[6])
_L.new(n3.outputs[0], n2.inputs[7])
_L.new(n2.outputs[2], n0.inputs[0])
n0.is_active_output = True

# ---- world
world_world = bpy.data.worlds.new('World'); scene.world = world_world
world_world.use_nodes = True; world_world.node_tree.nodes.clear()
_N = world_world.node_tree.nodes; _L = world_world.node_tree.links
n0 = _N.new('ShaderNodeOutputWorld'); n0.name = 'World Output'; n0.location = (300, 300)
n1 = _N.new('ShaderNodeBackground'); n1.name = 'Background'; n1.location = (10, 300)
n1.inputs[0].default_value = (0.05088, 0.05088, 0.05088, 1.0)
_L.new(n1.outputs[0], n0.inputs[0])
n0.is_active_output = True
world_world.color = (0.05088, 0.05088, 0.05088)
world_world.use_sun_shadow = False
world_world.sun_shadow_jitter_overblur = 0.0

# ---- meshes
me_overlay_scrawlings006a = bpy.data.meshes.new('overlay_scrawlings006a')
me_overlay_scrawlings006a.from_pydata([(1.0, -4.371e-08, -1.0), (1.0, -4.371e-08, 1.0), (-1.0, 4.371e-08, -1.0), (-1.0, 4.371e-08, 1.0), (-0.5, 2.186e-08, 1.0), (-2.337e-06, 1.009e-13, 1.0), (0.5, -2.186e-08, 1.0), (0.5, -2.186e-08, -1.0), (2.312e-06, -1.034e-13, -1.0), (-0.5, 2.186e-08, -1.0), (1.0, -4.371e-08, 0.75), (1.0, -4.371e-08, 0.5), (1.0, -4.371e-08, 0.25), (1.0, -4.371e-08, 6.613e-07), (1.0, -4.371e-08, -0.25), (1.0, -4.371e-08, -0.5), (1.0, -4.371e-08, -0.75), (-1.0, 4.371e-08, -0.75), (-1.0, 4.371e-08, -0.5), (-1.0, 4.371e-08, -0.25), (-1.0, 4.371e-08, -6.798e-07), (-1.0, 4.371e-08, 0.25), (-1.0, 4.371e-08, 0.5), (-1.0, 4.371e-08, 0.75), (-0.5, 2.186e-08, -0.75), (-0.5, 2.186e-08, -0.5), (-0.5, 2.186e-08, -0.25), (-0.5, 2.186e-08, -3.222e-07), (-0.5, 2.186e-08, 0.25), (-0.5, 2.186e-08, 0.5), (-0.5, 2.186e-08, 0.75), (1.731e-06, -7.789e-14, -0.75), (1.15e-06, -5.235e-14, -0.5), (5.686e-07, -2.682e-14, -0.25), (-1.258e-08, -1.283e-15, 5.629e-09), (-5.937e-07, 2.425e-14, 0.25), (-1.175e-06, 4.979e-14, 0.5), (-1.756e-06, 7.532e-14, 0.75), (0.5, -2.186e-08, -0.75), (0.5, -2.186e-08, -0.5), (0.5, -2.186e-08, -0.25), (0.5, -2.186e-08, 3.633e-07), (0.5, -2.186e-08, 0.25), (0.5, -2.186e-08, 0.5), (0.5, -2.186e-08, 0.75)], [], [(44, 10, 1, 6), (23, 30, 4, 3), (30, 37, 5, 4), (37, 44, 6, 5), (8, 7, 38, 31), (31, 38, 39, 32), (32, 39, 40, 33), (33, 40, 41, 34), (34, 41, 42, 35), (35, 42, 43, 36), (36, 43, 44, 37), (9, 8, 31, 24), (24, 31, 32, 25), (25, 32, 33, 26), (26, 33, 34, 27), (27, 34, 35, 28), (28, 35, 36, 29), (29, 36, 37, 30), (2, 9, 24, 17), (17, 24, 25, 18), (18, 25, 26, 19), (19, 26, 27, 20), (20, 27, 28, 21), (21, 28, 29, 22), (22, 29, 30, 23), (7, 0, 16, 38), (38, 16, 15, 39), (39, 15, 14, 40), (40, 14, 13, 41), (41, 13, 12, 42), (42, 12, 11, 43), (43, 11, 10, 44)])
me_overlay_scrawlings006a.polygons.foreach_set('material_index', [3, 0, 1, 2, 30, 26, 22, 18, 14, 10, 6, 29, 25, 21, 17, 13, 9, 5, 28, 24, 20, 16, 12, 8, 4, 31, 27, 23, 19, 15, 11, 7])
_uv = me_overlay_scrawlings006a.uv_layers.new(name='UVMap')
_uv.uv.foreach_set('vector', [5.96e-07, -1.192e-07, 1.0, 5.96e-08, 1.0, 1.0, -3.576e-07, 1.0, 5.96e-07, -1.192e-07, 1.0, 5.96e-08, 1.0, 1.0, -3.576e-07, 1.0, 5.96e-07, -1.192e-07, 1.0, 5.96e-08, 1.0, 1.0, -3.576e-07, 1.0, 5.96e-07, -1.192e-07, 1.0, 5.96e-08, 1.0, 1.0, -3.576e-07, 1.0, 5.96e-07, -1.192e-07, 1.0, 5.96e-08, 1.0, 1.0, -3.576e-07, 1.0, 5.96e-07, -1.192e-07, 1.0, 5.96e-08, 1.0, 1.0, -3.576e-07, 1.0, 5.96e-07, -1.192e-07, 1.0, 5.96e-08, 1.0, 1.0, -3.576e-07, 1.0, 5.96e-07, -1.192e-07, 1.0, 5.96e-08, 1.0, 1.0, -3.576e-07, 1.0, 5.96e-07, -1.192e-07, 1.0, 5.96e-08, 1.0, 1.0, -3.576e-07, 1.0, 5.96e-07, -1.192e-07, 1.0, 5.96e-08, 1.0, 1.0, -3.576e-07, 1.0, 5.96e-07, -1.192e-07, 1.0, 5.96e-08, 1.0, 1.0, -3.576e-07, 1.0, 5.96e-07, -1.192e-07, 1.0, 5.96e-08, 1.0, 1.0, -3.576e-07, 1.0, 5.96e-07, -1.192e-07, 1.0, 5.96e-08, 1.0, 1.0, -3.576e-07, 1.0, 5.96e-07, -1.192e-07, 1.0, 5.96e-08, 1.0, 1.0, -3.576e-07, 1.0, 5.96e-07, -1.192e-07, 1.0, 5.96e-08, 1.0, 1.0, -3.576e-07, 1.0, 5.96e-07, -1.192e-07, 1.0, 5.96e-08, 1.0, 1.0, -3.576e-07, 1.0, 5.96e-07, -1.192e-07, 1.0, 5.96e-08, 1.0, 1.0, -3.576e-07, 1.0, 5.96e-07, -1.192e-07, 1.0, 5.96e-08, 1.0, 1.0, -3.576e-07, 1.0, 5.96e-07, -1.192e-07, 1.0, 5.96e-08, 1.0, 1.0, -3.576e-07, 1.0, 5.96e-07, -1.192e-07, 1.0, 5.96e-08, 1.0, 1.0, -3.576e-07, 1.0, 5.96e-07, -1.192e-07, 1.0, 5.96e-08, 1.0, 1.0, -3.576e-07, 1.0, 5.96e-07, -1.192e-07, 1.0, 5.96e-08, 1.0, 1.0, -3.576e-07, 1.0, 5.96e-07, -1.192e-07, 1.0, 5.96e-08, 1.0, 1.0, -3.576e-07, 1.0, 5.96e-07, -1.192e-07, 1.0, 5.96e-08, 1.0, 1.0, -3.576e-07, 1.0, 5.96e-07, -1.192e-07, 1.0, 5.96e-08, 1.0, 1.0, -3.576e-07, 1.0, 5.96e-07, -1.192e-07, 1.0, 5.96e-08, 1.0, 1.0, -3.576e-07, 1.0, 5.96e-07, -1.192e-07, 1.0, 5.96e-08, 1.0, 1.0, -3.576e-07, 1.0, 5.96e-07, -1.192e-07, 1.0, 5.96e-08, 1.0, 1.0, -3.576e-07, 1.0, 5.96e-07, -1.192e-07, 1.0, 5.96e-08, 1.0, 1.0, -3.576e-07, 1.0, 5.96e-07, -1.192e-07, 1.0, 5.96e-08, 1.0, 1.0, -3.576e-07, 1.0, 5.96e-07, -1.192e-07, 1.0, 5.96e-08, 1.0, 1.0, -3.576e-07, 1.0, 5.96e-07, -1.192e-07, 1.0, 5.96e-08, 1.0, 1.0, -3.576e-07, 1.0])
_ca = me_overlay_scrawlings006a.color_attributes.new('Col', 'BYTE_COLOR', 'CORNER')
_ca.data.foreach_set('color', [0.1946, 0.1559, 0.117, 1.0, 0.1683, 0.15, 0.1144, 1.0, 0.1683, 0.15, 0.1144, 1.0, 0.1912, 0.15, 0.1119, 1.0, 0.2747, 0.1651, 0.1119, 1.0, 0.2462, 0.162, 0.1144, 1.0, 0.2346, 0.15, 0.1046, 1.0, 0.2582, 0.15, 0.0999, 1.0, 0.2462, 0.162, 0.1144, 1.0, 0.2195, 0.159, 0.1144, 1.0, 0.2122, 0.15, 0.107, 1.0, 0.2346, 0.15, 0.1046, 1.0, 0.2195, 0.159, 0.1144, 1.0, 0.1946, 0.1559, 0.117, 1.0, 0.1912, 0.15, 0.1119, 1.0, 0.2122, 0.15, 0.107, 1.0, 0.2705, 0.2086, 0.159, 1.0, 0.2195, 0.1812, 0.1384, 1.0, 0.2159, 0.1779, 0.1356, 1.0, 0.2623, 0.2016, 0.1529, 1.0, 0.2623, 0.2016, 0.1529, 1.0, 0.2159, 0.1779, 0.1356, 1.0, 0.2122, 0.1746, 0.1329, 1.0, 0.2542, 0.1946, 0.147, 1.0, 0.2542, 0.1946, 0.147, 1.0, 0.2122, 0.1746, 0.1329, 1.0, 0.2086, 0.1714, 0.1301, 1.0, 0.2462, 0.1878, 0.1413, 1.0, 0.2462, 0.1878, 0.1413, 1.0, 0.2086, 0.1714, 0.1301, 1.0, 0.2051, 0.1683, 0.1274, 1.0, 0.2384, 0.1812, 0.1329, 1.0, 0.2384, 0.1812, 0.1329, 1.0, 0.2051, 0.1683, 0.1274, 1.0, 0.2016, 0.1651, 0.1248, 1.0, 0.2307, 0.1746, 0.1274, 1.0, 0.2307, 0.1746, 0.1274, 1.0, 0.2016, 0.1651, 0.1248, 1.0, 0.1981, 0.159, 0.1195, 1.0, 0.2232, 0.1651, 0.1195, 1.0, 0.2232, 0.1651, 0.1195, 1.0, 0.1981, 0.159, 0.1195, 1.0, 0.1946, 0.1559, 0.117, 1.0, 0.2195, 0.159, 0.1144, 1.0, 0.3278, 0.2384, 0.1812, 1.0, 0.2705, 0.2086, 0.159, 1.0, 0.2623, 0.2016, 0.1529, 1.0, 0.314, 0.227, 0.1714, 1.0, 0.314, 0.227, 0.1714, 1.0, 0.2623, 0.2016, 0.1529, 1.0, 0.2542, 0.1946, 0.147, 1.0, 0.3005, 0.2159, 0.162, 1.0, 0.3005, 0.2159, 0.162, 1.0, 0.2542, 0.1946, 0.147, 1.0, 0.2462, 0.1878, 0.1413, 1.0, 0.2874, 0.2051, 0.15, 1.0, 0.2874, 0.2051, 0.15, 1.0, 0.2462, 0.1878, 0.1413, 1.0, 0.2384, 0.1812, 0.1329, 1.0, 0.2747, 0.1946, 0.1413, 1.0, 0.2747, 0.1946, 0.1413, 1.0, 0.2384, 0.1812, 0.1329, 1.0, 0.2307, 0.1746, 0.1274, 1.0, 0.2664, 0.1845, 0.1329, 1.0, 0.2664, 0.1845, 0.1329, 1.0, 0.2307, 0.1746, 0.1274, 1.0, 0.2232, 0.1651, 0.1195, 1.0, 0.2542, 0.1714, 0.1221, 1.0, 0.2542, 0.1714, 0.1221, 1.0, 0.2232, 0.1651, 0.1195, 1.0, 0.2195, 0.159, 0.1144, 1.0, 0.2462, 0.162, 0.1144, 1.0, 0.3916, 0.2664, 0.2016, 1.0, 0.3278, 0.2384, 0.1812, 1.0, 0.314, 0.227, 0.1714, 1.0, 0.3712, 0.2502, 0.1878, 1.0, 0.3712, 0.2502, 0.1878, 1.0, 0.314, 0.227, 0.1714, 1.0, 0.3005, 0.2159, 0.162, 1.0, 0.3515, 0.2346, 0.1746, 1.0, 0.3515, 0.2346, 0.1746, 1.0, 0.3005, 0.2159, 0.162, 1.0, 0.2874, 0.2051, 0.15, 1.0, 0.3372, 0.2195, 0.162, 1.0, 0.3372, 0.2195, 0.162, 1.0, 0.2874, 0.2051, 0.15, 1.0, 0.2747, 0.1946, 0.1413, 1.0, 0.3185, 0.2051, 0.147, 1.0, 0.3185, 0.2051, 0.147, 1.0, 0.2747, 0.1946, 0.1413, 1.0, 0.2664, 0.1845, 0.1329, 1.0, 0.305, 0.1912, 0.1356, 1.0, 0.305, 0.1912, 0.1356, 1.0, 0.2664, 0.1845, 0.1329, 1.0, 0.2542, 0.1714, 0.1221, 1.0, 0.2874, 0.1779, 0.1221, 1.0, 0.2874, 0.1779, 0.1221, 1.0, 0.2542, 0.1714, 0.1221, 1.0, 0.2462, 0.162, 0.1144, 1.0, 0.2747, 0.1651, 0.1119, 1.0, 0.2195, 0.1812, 0.1384, 1.0, 0.1746, 0.1559, 0.1195, 1.0, 0.1746, 0.1559, 0.1195, 1.0, 0.2159, 0.1779, 0.1356, 1.0, 0.2159, 0.1779, 0.1356, 1.0, 0.1746, 0.1559, 0.1195, 1.0, 0.1714, 0.1529, 0.117, 1.0, 0.2122, 0.1746, 0.1329, 1.0, 0.2122, 0.1746, 0.1329, 1.0, 0.1714, 0.1529, 0.117, 1.0, 0.1714, 0.1529, 0.117, 1.0, 0.2086, 0.1714, 0.1301, 1.0, 0.2086, 0.1714, 0.1301, 1.0, 0.1714, 0.1529, 0.117, 1.0, 0.1683, 0.15, 0.1144, 1.0, 0.2051, 0.1683, 0.1274, 1.0, 0.2051, 0.1683, 0.1274, 1.0, 0.1683, 0.15, 0.1144, 1.0, 0.1683, 0.15, 0.1144, 1.0, 0.2016, 0.1651, 0.1248, 1.0, 0.2016, 0.1651, 0.1248, 1.0, 0.1683, 0.15, 0.1144, 1.0, 0.1683, 0.15, 0.1144, 1.0, 0.1981, 0.159, 0.1195, 1.0, 0.1981, 0.159, 0.1195, 1.0, 0.1683, 0.15, 0.1144, 1.0, 0.1683, 0.15, 0.1144, 1.0, 0.1946, 0.1559, 0.117, 1.0])
me_overlay_scrawlings006a.materials.append(mat_overlay_scrawlings006a_1)
me_overlay_scrawlings006a.materials.append(mat_overlay_scrawlings006a_2)
me_overlay_scrawlings006a.materials.append(mat_overlay_scrawlings006a_3)
me_overlay_scrawlings006a.materials.append(mat_overlay_scrawlings006a_4)
me_overlay_scrawlings006a.materials.append(mat_overlay_scrawlings006a_5)
me_overlay_scrawlings006a.materials.append(mat_overlay_scrawlings006a_6)
me_overlay_scrawlings006a.materials.append(mat_overlay_scrawlings006a_7)
me_overlay_scrawlings006a.materials.append(mat_overlay_scrawlings006a_8)
me_overlay_scrawlings006a.materials.append(mat_overlay_scrawlings006a_9)
me_overlay_scrawlings006a.materials.append(mat_overlay_scrawlings006a_10)
me_overlay_scrawlings006a.materials.append(mat_overlay_scrawlings006a_11)
me_overlay_scrawlings006a.materials.append(mat_overlay_scrawlings006a_12)
me_overlay_scrawlings006a.materials.append(mat_overlay_scrawlings006a_13)
me_overlay_scrawlings006a.materials.append(mat_overlay_scrawlings006a_14)
me_overlay_scrawlings006a.materials.append(mat_overlay_scrawlings006a_15)
me_overlay_scrawlings006a.materials.append(mat_overlay_scrawlings006a_16)
me_overlay_scrawlings006a.materials.append(mat_overlay_scrawlings006a_17)
me_overlay_scrawlings006a.materials.append(mat_overlay_scrawlings006a_18)
me_overlay_scrawlings006a.materials.append(mat_overlay_scrawlings006a_19)
me_overlay_scrawlings006a.materials.append(mat_overlay_scrawlings006a_20)
me_overlay_scrawlings006a.materials.append(mat_overlay_scrawlings006a_21)
me_overlay_scrawlings006a.materials.append(mat_overlay_scrawlings006a_22)
me_overlay_scrawlings006a.materials.append(mat_overlay_scrawlings006a_23)
me_overlay_scrawlings006a.materials.append(mat_overlay_scrawlings006a_24)
me_overlay_scrawlings006a.materials.append(mat_overlay_scrawlings006a_25)
me_overlay_scrawlings006a.materials.append(mat_overlay_scrawlings006a_26)
me_overlay_scrawlings006a.materials.append(mat_overlay_scrawlings006a_27)
me_overlay_scrawlings006a.materials.append(mat_overlay_scrawlings006a_28)
me_overlay_scrawlings006a.materials.append(mat_overlay_scrawlings006a_29)
me_overlay_scrawlings006a.materials.append(mat_overlay_scrawlings006a_30)
me_overlay_scrawlings006a.materials.append(mat_overlay_scrawlings006a_31)
me_overlay_scrawlings006a.materials.append(mat_overlay_scrawlings006a_32)
me_overlay_scrawlings006a.use_remesh_fix_poles = True
me_overlay_scrawlings006a.use_remesh_preserve_attributes = False
me_overlay_scrawlings006a.update()

# ---- objects
ob_overlay_scrawlings006a = bpy.data.objects.new('overlay_scrawlings006a', me_overlay_scrawlings006a)

# ---- transforms, parenting, visibility, modifiers, constraints
ob_overlay_scrawlings006a.location = (4.239e-08, -1.382e-15, 9.272e-09)

# ---- collection membership
col_collection.objects.link(ob_overlay_scrawlings006a)

# ---- scene / render settings (as saved in the file)
scene.frame_start = 1; scene.frame_end = 250; scene.frame_set(1)
scene.render.engine = 'BLENDER_EEVEE_NEXT'
scene.cycles.sampling_pattern = 'TABULATED_SOBOL'
scene.view_settings.view_transform = 'Filmic'
bpy.context.view_layer.update()

# ---- added for rendering (the .blend has no active camera and no usable light): camera, sun
cam_auto = bpy.data.cameras.new('AutoCamera')
cam_auto.lens = 50.0
cam_auto.sensor_width = 36.0
cam_auto.clip_end = 1000.0
ob_auto_camera = bpy.data.objects.new('AutoCamera', cam_auto)
scene.collection.objects.link(ob_auto_camera)
ob_auto_camera.location = (2.61693, -3.14032, 2.09355)
ob_auto_camera.rotation_euler = (1.09748, -7.21219e-08, 0.694738)
scene.camera = ob_auto_camera
light_auto_sun = bpy.data.lights.new('AutoSun', 'SUN')
light_auto_sun.energy = 3.0
light_auto_sun.angle = 0.0523599
ob_auto_sun = bpy.data.objects.new('AutoSun', light_auto_sun)
scene.collection.objects.link(ob_auto_sun)
ob_auto_sun.rotation_euler = (0.872665, 0.174533, 0.523599)
bpy.context.view_layer.update()
